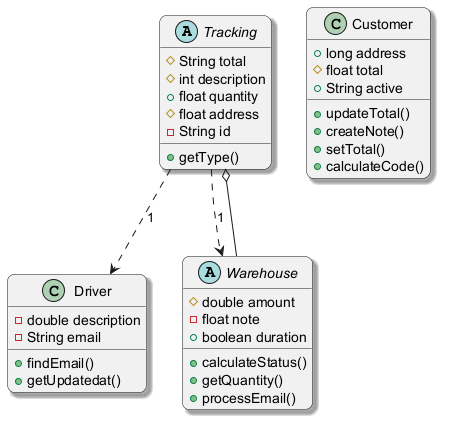

The diagram above was rendered by PlantUML. Its source (embedded in the PNG):
@startuml
skinparam backgroundColor #FFFFFF
skinparam roundCorner 15
skinparam shadowing true
abstract class Tracking {
  #String total
  #int description
  +float quantity
  #float address
  -String id
  +getType()
}
class Customer {
  +long address
  #float total
  +String active
  +updateTotal()
  +createNote()
  +setTotal()
  +calculateCode()
}
class Driver {
  -double description
  -String email
  +findEmail()
  +getUpdatedat()
}
abstract class Warehouse {
  #double amount
  -float note
  +boolean duration
  +calculateStatus()
  +getQuantity()
  +processEmail()
}
Warehouse --o Tracking
Tracking ..> Driver : "1"
Tracking ..> Warehouse : "1"
@enduml